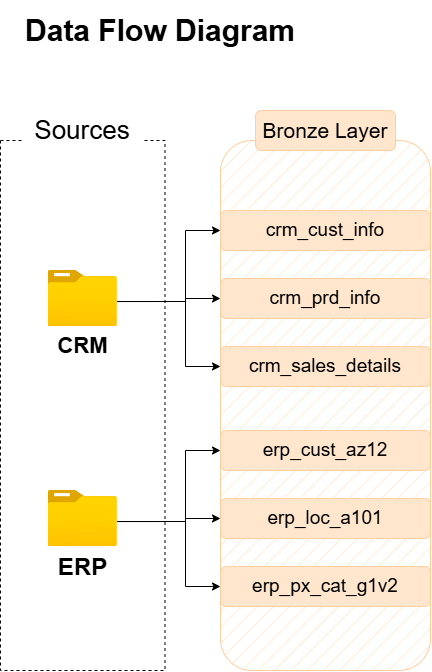

The diagram above was exported from draw.io. Its source (the exported page's mxGraphModel, read from the mxfile embedded in the PNG):
<mxGraphModel dx="1075" dy="1148" grid="1" gridSize="10" guides="1" tooltips="1" connect="1" arrows="1" fold="1" page="1" pageScale="1" pageWidth="1100" pageHeight="850" background="light-dark(#FFFFFF,#121212)" math="0" shadow="0">
  <root>
    <mxCell id="0" />
    <mxCell id="1" parent="0" />
    <mxCell id="Cczmf7P5XRFPASmduL9A-1" parent="1" style="rounded=0;whiteSpace=wrap;html=1;strokeColor=none;fillColor=none;" value="&lt;font style=&quot;font-size: 30px;&quot;&gt;&lt;b style=&quot;&quot;&gt;Data Flow Diagram&lt;/b&gt;&lt;/font&gt;" vertex="1">
      <mxGeometry height="60" width="290" x="50" y="60" as="geometry" />
    </mxCell>
    <mxCell id="Cczmf7P5XRFPASmduL9A-2" parent="1" style="rounded=0;whiteSpace=wrap;html=1;fillColor=none;dashed=1;" value="" vertex="1">
      <mxGeometry height="530" width="164.5" x="35" y="200" as="geometry" />
    </mxCell>
    <mxCell id="Cczmf7P5XRFPASmduL9A-3" parent="1" style="rounded=0;whiteSpace=wrap;html=1;strokeColor=none;" value="&lt;font style=&quot;font-size: 26px;&quot;&gt;Sources&lt;/font&gt;" vertex="1">
      <mxGeometry height="60" width="120" x="57.25" y="160" as="geometry" />
    </mxCell>
    <mxCell id="Cczmf7P5XRFPASmduL9A-31" edge="1" parent="1" source="Cczmf7P5XRFPASmduL9A-4" style="edgeStyle=orthogonalEdgeStyle;rounded=0;orthogonalLoop=1;jettySize=auto;html=1;exitX=0.998;exitY=0.554;exitDx=0;exitDy=0;exitPerimeter=0;entryX=0;entryY=0.5;entryDx=0;entryDy=0;defaultLabelBackgroundColor=page;" target="Cczmf7P5XRFPASmduL9A-12">
      <mxGeometry relative="1" as="geometry">
        <Array as="points">
          <mxPoint x="220" y="361" />
          <mxPoint x="220" y="290" />
        </Array>
      </mxGeometry>
    </mxCell>
    <mxCell id="Cczmf7P5XRFPASmduL9A-32" edge="1" parent="1" source="Cczmf7P5XRFPASmduL9A-4" style="edgeStyle=orthogonalEdgeStyle;rounded=0;orthogonalLoop=1;jettySize=auto;html=1;exitX=0.998;exitY=0.554;exitDx=0;exitDy=0;exitPerimeter=0;defaultLabelBackgroundColor=page;" target="Cczmf7P5XRFPASmduL9A-13">
      <mxGeometry relative="1" as="geometry">
        <Array as="points">
          <mxPoint x="220" y="361" />
          <mxPoint x="220" y="358" />
        </Array>
      </mxGeometry>
    </mxCell>
    <mxCell id="Cczmf7P5XRFPASmduL9A-33" edge="1" parent="1" source="Cczmf7P5XRFPASmduL9A-4" style="edgeStyle=orthogonalEdgeStyle;rounded=0;orthogonalLoop=1;jettySize=auto;html=1;exitX=0.998;exitY=0.554;exitDx=0;exitDy=0;exitPerimeter=0;entryX=0;entryY=0.5;entryDx=0;entryDy=0;defaultLabelBackgroundColor=page;" target="Cczmf7P5XRFPASmduL9A-14">
      <mxGeometry relative="1" as="geometry">
        <Array as="points">
          <mxPoint x="220" y="361" />
          <mxPoint x="220" y="426" />
        </Array>
      </mxGeometry>
    </mxCell>
    <mxCell id="Cczmf7P5XRFPASmduL9A-4" parent="1" style="image;aspect=fixed;html=1;align=center;fontSize=12;image=img/lib/azure2/general/Folder_Blank.svg;points=[[0.5,0.083,0],[0.5,1,0],[0.003,0.5,0],[0.998,0.554,0],[0.99,0.114,0],[0.987,0.996,0],[0.013,0.996,0],[0.013,0.004,0]];labelPerimeter=1;" value="&lt;font style=&quot;font-size: 22px;&quot;&gt;&lt;b&gt;CRM&lt;/b&gt;&lt;/font&gt;" vertex="1">
      <mxGeometry height="56.00000000000001" width="69" x="82.75" y="330" as="geometry" />
    </mxCell>
    <mxCell id="Cczmf7P5XRFPASmduL9A-27" edge="1" parent="1" source="Cczmf7P5XRFPASmduL9A-5" style="edgeStyle=orthogonalEdgeStyle;rounded=0;orthogonalLoop=1;jettySize=auto;html=1;exitX=0.998;exitY=0.554;exitDx=0;exitDy=0;exitPerimeter=0;defaultLabelBackgroundColor=page;entryX=0;entryY=0.5;entryDx=0;entryDy=0;" target="Cczmf7P5XRFPASmduL9A-15">
      <mxGeometry relative="1" as="geometry">
        <Array as="points">
          <mxPoint x="220" y="581" />
          <mxPoint x="220" y="510" />
        </Array>
        <mxPoint x="230" y="510" as="targetPoint" />
      </mxGeometry>
    </mxCell>
    <mxCell id="Cczmf7P5XRFPASmduL9A-29" edge="1" parent="1" source="Cczmf7P5XRFPASmduL9A-5" style="edgeStyle=orthogonalEdgeStyle;rounded=0;orthogonalLoop=1;jettySize=auto;html=1;exitX=0.998;exitY=0.554;exitDx=0;exitDy=0;exitPerimeter=0;entryX=0;entryY=0.5;entryDx=0;entryDy=0;defaultLabelBackgroundColor=page;" target="Cczmf7P5XRFPASmduL9A-16">
      <mxGeometry relative="1" as="geometry">
        <Array as="points">
          <mxPoint x="220" y="581" />
          <mxPoint x="220" y="578" />
        </Array>
      </mxGeometry>
    </mxCell>
    <mxCell id="Cczmf7P5XRFPASmduL9A-30" edge="1" parent="1" source="Cczmf7P5XRFPASmduL9A-5" style="edgeStyle=orthogonalEdgeStyle;rounded=0;orthogonalLoop=1;jettySize=auto;html=1;exitX=0.998;exitY=0.554;exitDx=0;exitDy=0;exitPerimeter=0;defaultLabelBackgroundColor=page;entryX=0;entryY=0.5;entryDx=0;entryDy=0;" target="Cczmf7P5XRFPASmduL9A-17">
      <mxGeometry relative="1" x="0.0045" as="geometry">
        <Array as="points">
          <mxPoint x="220" y="581" />
          <mxPoint x="220" y="646" />
        </Array>
        <mxPoint x="220" y="650" as="targetPoint" />
      </mxGeometry>
    </mxCell>
    <mxCell id="Cczmf7P5XRFPASmduL9A-5" parent="1" style="image;aspect=fixed;html=1;align=center;fontSize=12;image=img/lib/azure2/general/Folder_Blank.svg;points=[[0.5,0.083,0],[0.5,1,0],[0.003,0.5,0],[0.998,0.554,0],[0.99,0.114,0],[0.987,0.996,0],[0.013,0.996,0],[0.013,0.004,0]];labelPerimeter=1;" value="&lt;font style=&quot;font-size: 24px;&quot;&gt;&lt;b&gt;ERP&lt;/b&gt;&lt;/font&gt;" vertex="1">
      <mxGeometry height="56.00000000000001" width="69" x="82.75" y="550" as="geometry" />
    </mxCell>
    <mxCell id="Cczmf7P5XRFPASmduL9A-6" parent="1" style="rounded=1;whiteSpace=wrap;html=1;fillColor=#ffe6cc;strokeColor=#FFCE9F;fillStyle=hatch;roundedPerimeter=1;" value="" vertex="1">
      <mxGeometry height="530" width="210" x="255" y="200" as="geometry" />
    </mxCell>
    <mxCell id="Cczmf7P5XRFPASmduL9A-9" parent="1" style="rounded=1;whiteSpace=wrap;html=1;roundedPerimeter=1;fillColor=#ffe6cc;strokeColor=#FFCE9F;" value="&lt;font style=&quot;font-size: 21px;&quot;&gt;Bronze Layer&lt;/font&gt;" vertex="1">
      <mxGeometry height="40" width="140" x="290" y="170" as="geometry" />
    </mxCell>
    <mxCell id="Cczmf7P5XRFPASmduL9A-12" parent="1" style="rounded=1;whiteSpace=wrap;html=1;roundedPerimeter=1;fillColor=#ffe6cc;strokeColor=#FFCE9F;" value="&lt;font style=&quot;font-size: 19px;&quot;&gt;crm_cust_info&lt;/font&gt;" vertex="1">
      <mxGeometry height="40" width="210" x="255" y="270" as="geometry" />
    </mxCell>
    <mxCell id="Cczmf7P5XRFPASmduL9A-13" parent="1" style="rounded=1;whiteSpace=wrap;html=1;roundedPerimeter=1;fillColor=#ffe6cc;strokeColor=#FFCE9F;" value="&lt;span style=&quot;font-size: 19px;&quot;&gt;crm_prd_info&lt;/span&gt;" vertex="1">
      <mxGeometry height="40" width="210" x="255" y="338" as="geometry" />
    </mxCell>
    <mxCell id="Cczmf7P5XRFPASmduL9A-14" parent="1" style="rounded=1;whiteSpace=wrap;html=1;roundedPerimeter=1;fillColor=#ffe6cc;strokeColor=#FFCE9F;" value="&lt;span style=&quot;font-size: 19px;&quot;&gt;crm_sales_details&lt;/span&gt;" vertex="1">
      <mxGeometry height="40" width="210" x="255" y="406" as="geometry" />
    </mxCell>
    <mxCell id="Cczmf7P5XRFPASmduL9A-15" parent="1" style="rounded=1;whiteSpace=wrap;html=1;roundedPerimeter=1;fillColor=#ffe6cc;strokeColor=#FFCE9F;" value="&lt;font style=&quot;font-size: 19px;&quot;&gt;erp_cust_az12&lt;/font&gt;" vertex="1">
      <mxGeometry height="40" width="210" x="255" y="490" as="geometry" />
    </mxCell>
    <mxCell id="Cczmf7P5XRFPASmduL9A-16" parent="1" style="rounded=1;whiteSpace=wrap;html=1;roundedPerimeter=1;fillColor=#ffe6cc;strokeColor=#FFCE9F;" value="&lt;span style=&quot;font-size: 19px;&quot;&gt;erp_loc_a101&lt;/span&gt;" vertex="1">
      <mxGeometry height="40" width="210" x="255" y="558" as="geometry" />
    </mxCell>
    <mxCell id="Cczmf7P5XRFPASmduL9A-17" parent="1" style="rounded=1;whiteSpace=wrap;html=1;roundedPerimeter=1;fillColor=#ffe6cc;strokeColor=#FFCE9F;" value="&lt;span style=&quot;font-size: 19px;&quot;&gt;erp_px_cat_g1v2&lt;/span&gt;" vertex="1">
      <mxGeometry height="40" width="210" x="255" y="626" as="geometry" />
    </mxCell>
  </root>
</mxGraphModel>